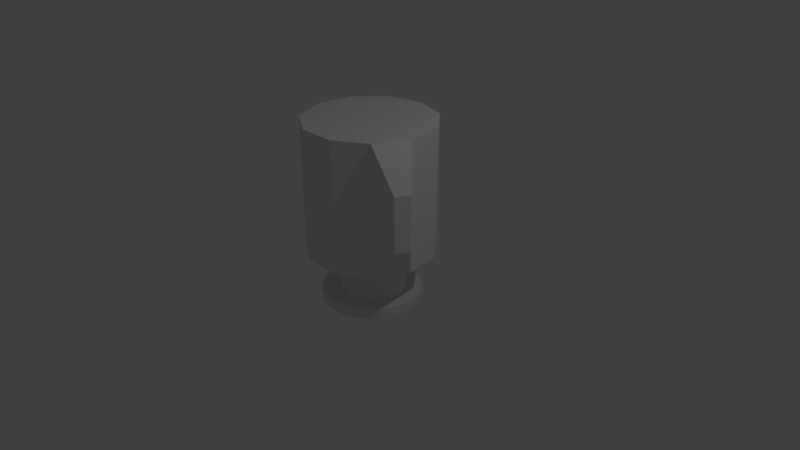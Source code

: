 # Source: RoundRotate.blend  (saved by Blender 2.79.0; exported with 4.5.12 LTS)
import bpy
from mathutils import Matrix  # noqa: F401  (used for matrix-valued properties, if any)

bpy.ops.wm.read_factory_settings(use_empty=True)
scene = bpy.context.scene
scene.name = 'Scene'

# ---- collections
col_collection_1 = bpy.data.collections.new('Collection 1'); scene.collection.children.link(col_collection_1)

# ---- materials (node trees are filled in below, after node groups)
mat_material = bpy.data.materials.new('Material')
mat_material.alpha_threshold = 0.0
mat_material.use_transparent_shadow = False
mat_material.roughness = 0.5
mat_material.line_color = (0.0, 0.0, 0.0, 1.0)

# ---- material node trees

# ---- world
world_world = bpy.data.worlds.new('World'); scene.world = world_world
world_world.color = (0.05088, 0.05088, 0.05088)
world_world.use_sun_shadow = False
world_world.sun_shadow_jitter_overblur = 0.0
world_world.cycles.sampling_method = 'MANUAL'

# ---- cameras
cam_camera = bpy.data.cameras.new('Camera')
cam_camera.clip_end = 100.0
cam_camera.lens = 35.0
cam_camera.sensor_width = 32.0
cam_camera.sensor_height = 18.0
cam_camera.ortho_scale = 7.314
cam_camera.dof.focus_distance = 0.0
cam_camera.dof.aperture_fstop = 128.0

# ---- lights
light_lamp = bpy.data.lights.new('Lamp', 'POINT')
light_lamp.transmission_factor = 0.0
light_lamp.cutoff_distance = 30.0
light_lamp.energy = 100.0
light_lamp.shadow_buffer_clip_start = 1.001
light_lamp.shadow_soft_size = 0.1
light_lamp.shadow_maximum_resolution = 0.006
light_lamp.use_absolute_resolution = True

# ---- meshes
me_cube = bpy.data.meshes.new('Cube')
me_cube.from_pydata([(0.06237, 0.4388, 0.1348), (0.06237, 0.4388, -0.4252), (0.03387, 0.6582, -0.558), (0.03387, 0.6582, -0.4257), (0.16, 0.6458, -0.558), (0.16, 0.6458, -0.4257), (0.2812, 0.609, -0.558), (0.2812, 0.609, -0.4257), (0.3929, 0.5493, -0.558), (0.3929, 0.5493, -0.4257), (0.4909, 0.4689, -0.558), (0.4909, 0.4689, -0.4257), (0.5713, 0.371, -0.558), (0.5713, 0.371, -0.4257), (0.631, 0.2592, -0.558), (0.631, 0.2592, -0.4257), (0.6678, 0.138, -0.558), (0.6678, 0.138, -0.4257), (0.6802, 0.01191, -0.558), (0.6802, 0.01191, -0.4257), (0.6678, -0.1142, -0.558), (0.6678, -0.1142, -0.4257), (0.631, -0.2354, -0.558), (0.631, -0.2354, -0.4257), (0.5713, -0.3472, -0.558), (0.5713, -0.3472, -0.4257), (0.4909, -0.4451, -0.558), (0.4909, -0.4451, -0.4257), (0.3929, -0.5255, -0.558), (0.3929, -0.5255, -0.4257), (0.2812, -0.5852, -0.558), (0.2812, -0.5852, -0.4257), (0.16, -0.622, -0.558), (0.16, -0.622, -0.4257), (0.03387, -0.6344, -0.558), (0.03387, -0.6344, -0.4257), (-0.09221, -0.622, -0.558), (-0.09221, -0.622, -0.4257), (-0.2135, -0.5852, -0.558), (-0.2135, -0.5852, -0.4257), (-0.3252, -0.5255, -0.558), (-0.3252, -0.5255, -0.4257), (-0.4231, -0.4451, -0.558), (-0.4231, -0.4451, -0.4257), (-0.5035, -0.3472, -0.558), (-0.5035, -0.3472, -0.4257), (-0.5632, -0.2354, -0.558), (-0.5632, -0.2354, -0.4257), (-0.6, -0.1142, -0.558), (-0.6, -0.1142, -0.4257), (-0.6124, 0.01191, -0.558), (-0.6124, 0.01191, -0.4257), (-0.6, 0.138, -0.558), (-0.6, 0.138, -0.4257), (-0.5632, 0.2592, -0.558), (-0.5632, 0.2592, -0.4257), (-0.5035, 0.371, -0.558), (-0.5035, 0.371, -0.4257), (-0.4231, 0.4689, -0.558), (-0.4231, 0.4689, -0.4257), (-0.3252, 0.5493, -0.558), (-0.3252, 0.5493, -0.4257), (-0.2135, 0.609, -0.558), (-0.2135, 0.609, -0.4257), (-0.09221, 0.6458, -0.558), (-0.09221, 0.6458, -0.4257), (0.1458, 0.4306, -0.4252), (0.1458, 0.4306, 0.1348), (0.2261, 0.4063, -0.4252), (0.2261, 0.4063, 0.1348), (0.3, 0.3667, -0.4252), (0.3, 0.3667, 0.1348), (0.3648, 0.3136, -0.4252), (0.3648, 0.3136, 0.1348), (0.418, 0.2487, -0.4252), (0.418, 0.2487, 0.1348), (0.4576, 0.1748, -0.4252), (0.4576, 0.1748, 0.1348), (0.4819, 0.09454, -0.4252), (0.4819, 0.09454, 0.1348), (0.4901, 0.01109, -0.4252), (0.4901, 0.01109, 0.1348), (0.4819, -0.07236, -0.4252), (0.4819, -0.07236, 0.1348), (0.4576, -0.1526, -0.4252), (0.4576, -0.1526, 0.1348), (0.418, -0.2266, -0.4252), (0.418, -0.2266, 0.1348), (0.3648, -0.2914, -0.4252), (0.3648, -0.2914, 0.1348), (0.3, -0.3446, -0.4252), (0.3, -0.3446, 0.1348), (0.2261, -0.3841, -0.4252), (0.2261, -0.3841, 0.1348), (0.1458, -0.4084, -0.4252), (0.1458, -0.4084, 0.1348), (0.06237, -0.4167, -0.4252), (0.06237, -0.4167, 0.1348), (-0.02108, -0.4084, -0.4252), (-0.02108, -0.4084, 0.1348), (-0.1013, -0.3841, -0.4252), (-0.1013, -0.3841, 0.1348), (-0.1753, -0.3446, -0.4252), (-0.1753, -0.3446, 0.1348), (-0.2401, -0.2914, -0.4252), (-0.2401, -0.2914, 0.1348), (-0.2933, -0.2266, -0.4252), (-0.2933, -0.2266, 0.1348), (-0.3328, -0.1526, -0.4252), (-0.3328, -0.1526, 0.1348), (-0.3572, -0.07236, -0.4252), (-0.3572, -0.07236, 0.1348), (-0.3654, 0.01109, -0.4252), (-0.3654, 0.01109, 0.1348), (-0.3572, 0.09454, -0.4252), (-0.3572, 0.09454, 0.1348), (-0.3328, 0.1748, -0.4252), (-0.3328, 0.1748, 0.1348), (-0.2933, 0.2487, -0.4252), (-0.2933, 0.2487, 0.1348), (-0.2401, 0.3136, -0.4252), (-0.2401, 0.3136, 0.1348), (-0.1753, 0.3667, -0.4252), (-0.1753, 0.3667, 0.1348), (-0.1013, 0.4063, -0.4252), (-0.1013, 0.4063, 0.1348), (-0.02108, 0.4306, -0.4252), (-0.02108, 0.4306, 0.1348), (0.03314, 0.8737, 0.1331), (0.03314, 0.8737, 1.843), (0.4953, 0.738, 0.1331), (0.4953, 0.738, 1.843), (0.8107, 0.3739, 0.1331), (0.8107, 0.3739, 1.843), (0.8793, -0.1028, 0.1331), (0.8793, -0.1028, 1.843), (0.6792, -0.541, 0.1331), (0.6792, -0.541, 1.843), (0.274, -0.8014, 0.1331), (0.274, -0.8014, 1.843), (-0.2077, -0.8014, 0.1331), (-0.2077, -0.8014, 1.843), (-0.6129, -0.541, 0.1331), (-0.6129, -0.541, 1.843), (-0.813, -0.1028, 0.1331), (-0.813, -0.1028, 1.843), (-0.7444, 0.3739, 0.1331), (-0.7444, 0.3739, 1.843), (-0.429, 0.738, 0.1331), (-0.429, 0.738, 1.843), (1.181, -0.3949, 1.345), (1.181, -0.3949, 0.6312), (1.097, -0.5777, 0.6312), (1.097, -0.5777, 1.345)], [], [(67, 0, 127, 125, 123, 121, 119, 117, 115, 113, 111, 109, 107, 105, 103, 101, 99, 97, 95, 93, 91, 89, 87, 85, 83, 81, 79, 77, 75, 73, 71, 69), (2, 3, 5, 4), (122, 123, 125, 124), (4, 5, 7, 6), (120, 121, 123, 122), (6, 7, 9, 8), (118, 119, 121, 120), (8, 9, 11, 10), (116, 117, 119, 118), (10, 11, 13, 12), (114, 115, 117, 116), (12, 13, 15, 14), (112, 113, 115, 114), (14, 15, 17, 16), (110, 111, 113, 112), (16, 17, 19, 18), (108, 109, 111, 110), (18, 19, 21, 20), (106, 107, 109, 108), (20, 21, 23, 22), (104, 105, 107, 106), (22, 23, 25, 24), (102, 103, 105, 104), (24, 25, 27, 26), (100, 101, 103, 102), (26, 27, 29, 28), (98, 99, 101, 100), (28, 29, 31, 30), (96, 97, 99, 98), (30, 31, 33, 32), (94, 95, 97, 96), (32, 33, 35, 34), (92, 93, 95, 94), (34, 35, 37, 36), (90, 91, 93, 92), (36, 37, 39, 38), (88, 89, 91, 90), (38, 39, 41, 40), (86, 87, 89, 88), (40, 41, 43, 42), (84, 85, 87, 86), (42, 43, 45, 44), (82, 83, 85, 84), (44, 45, 47, 46), (80, 81, 83, 82), (46, 47, 49, 48), (78, 79, 81, 80), (48, 49, 51, 50), (76, 77, 79, 78), (50, 51, 53, 52), (74, 75, 77, 76), (52, 53, 55, 54), (72, 73, 75, 74), (54, 55, 57, 56), (70, 71, 73, 72), (56, 57, 59, 58), (1, 66, 68, 70, 72, 74, 76, 78, 80, 82, 84, 86, 88, 90, 92, 94, 96, 98, 100, 102, 104, 106, 108, 110, 112, 114, 116, 118, 120, 122, 124, 126), (68, 69, 71, 70), (58, 59, 61, 60), (126, 127, 0, 1), (66, 67, 69, 68), (60, 61, 63, 62), (5, 3, 65, 63, 61, 59, 57, 55, 53, 51, 49, 47, 45, 43, 41, 39, 37, 35, 33, 31, 29, 27, 25, 23, 21, 19, 17, 15, 13, 11, 9, 7), (1, 0, 67, 66), (62, 63, 65, 64), (124, 125, 127, 126), (64, 65, 3, 2), (2, 4, 6, 8, 10, 12, 14, 16, 18, 20, 22, 24, 26, 28, 30, 32, 34, 36, 38, 40, 42, 44, 46, 48, 50, 52, 54, 56, 58, 60, 62, 64), (128, 129, 131, 130), (130, 131, 133, 132), (132, 133, 135, 134), (137, 136, 152, 153), (136, 137, 139, 138), (138, 139, 141, 140), (140, 141, 143, 142), (142, 143, 145, 144), (144, 145, 147, 146), (131, 129, 149, 147, 145, 143, 141, 139, 137, 135, 133), (146, 147, 149, 148), (148, 149, 129, 128), (128, 130, 132, 134, 136, 138, 140, 142, 144, 146, 148), (151, 150, 153, 152), (136, 134, 151, 152), (135, 137, 153, 150), (134, 135, 150, 151)])
me_cube.materials.append(mat_material)
me_cube.use_remesh_preserve_volume = False
me_cube.use_remesh_preserve_attributes = False
me_cube.use_mirror_vertex_groups = False
me_cube.update()

# ---- objects
ob_cube = bpy.data.objects.new('Cube', me_cube)
ob_lamp = bpy.data.objects.new('Lamp', light_lamp)
ob_camera = bpy.data.objects.new('Camera', cam_camera)

# ---- transforms, parenting, visibility, modifiers, constraints
ob_cube.location = (0.0, 0.0, 0.0)
ob_cube.lock_rotations_4d = False
ob_cube.empty_display_type = 'ARROWS'
ob_cube.lineart.crease_threshold = 0.0
ob_lamp.location = (4.076, 1.005, 5.904)
ob_lamp.rotation_euler = (0.6503, 0.05522, 1.866)
ob_lamp.lock_rotations_4d = False
ob_lamp.empty_display_type = 'ARROWS'
ob_lamp.color = (0.0, 0.0, 0.0, 0.0)
ob_lamp.lineart.crease_threshold = 0.0
ob_camera.location = (7.481, -6.508, 5.344)
ob_camera.rotation_euler = (1.109, 0.0, 0.8149)
ob_camera.lock_rotations_4d = False
ob_camera.empty_display_type = 'ARROWS'
ob_camera.color = (0.0, 0.0, 0.0, 0.0)
ob_camera.display_type = 'WIRE'
ob_camera.lineart.crease_threshold = 0.0

# ---- collection membership
col_collection_1.objects.link(ob_cube)
col_collection_1.objects.link(ob_lamp)
col_collection_1.objects.link(ob_camera)

# ---- scene / render settings (as saved in the file)
scene.camera = ob_camera
scene.frame_start = 1; scene.frame_end = 250; scene.frame_set(1)
scene.render.engine = 'BLENDER_EEVEE_NEXT'
scene.render.resolution_percentage = 50
scene.render.dither_intensity = 0.0
scene.cycles.use_denoising = False
scene.cycles.samples = 128
scene.cycles.sampling_pattern = 'TABULATED_SOBOL'
scene.cycles.use_adaptive_sampling = False
scene.cycles.use_light_tree = False
scene.cycles.blur_glossy = 0.0
scene.cycles.sample_clamp_indirect = 0.0
scene.view_settings.view_transform = 'Standard'
bpy.context.view_layer.update()

